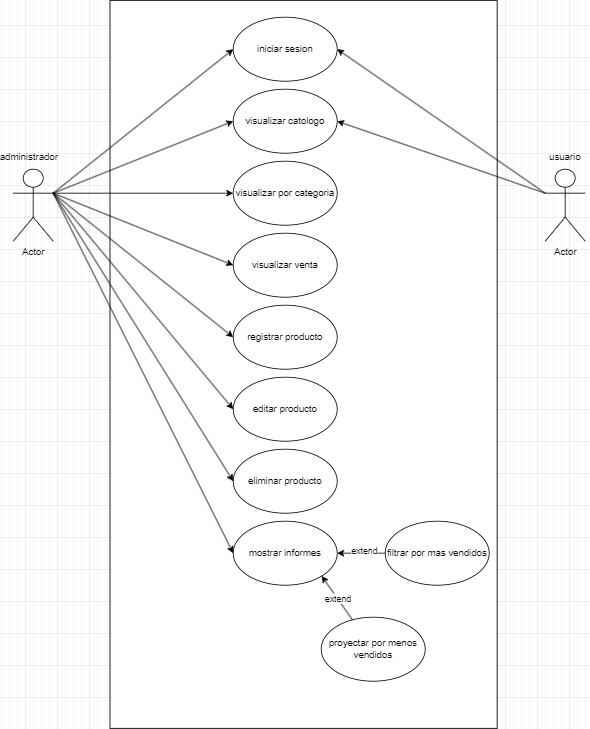

The diagram above was exported from draw.io. Its source (the exported page's mxGraphModel, read from the mxfile embedded in the PNG):
<mxGraphModel dx="1173" dy="579" grid="1" gridSize="10" guides="1" tooltips="1" connect="1" arrows="1" fold="1" page="1" pageScale="1" pageWidth="827" pageHeight="1169" math="0" shadow="0">
  <root>
    <mxCell id="0" />
    <mxCell id="1" parent="0" />
    <mxCell id="PFkZ_-OTdTKosoCELPHw-1" value="&lt;span style=&quot;color: rgba(0, 0, 0, 0); font-family: monospace; font-size: 0px; text-align: start; text-wrap: nowrap;&quot;&gt;%3CmxGraphModel%3E%3Croot%3E%3CmxCell%20id%3D%220%22%2F%3E%3CmxCell%20id%3D%221%22%20parent%3D%220%22%2F%3E%3CmxCell%20id%3D%222%22%20value%3D%22%22%20style%3D%22ellipse%3BwhiteSpace%3Dwrap%3Bhtml%3D1%3B%22%20vertex%3D%221%22%20parent%3D%221%22%3E%3CmxGeometry%20x%3D%22357.5%22%20y%3D%22780%22%20width%3D%22130%22%20height%3D%2280%22%20as%3D%22geometry%22%2F%3E%3C%2FmxCell%3E%3C%2Froot%3E%3C%2FmxGraphModel%3E&lt;/span&gt;" style="rounded=0;whiteSpace=wrap;html=1;" vertex="1" parent="1">
      <mxGeometry x="186" y="129" width="484" height="910" as="geometry" />
    </mxCell>
    <mxCell id="PFkZ_-OTdTKosoCELPHw-2" value="iniciar sesion" style="ellipse;whiteSpace=wrap;html=1;" vertex="1" parent="1">
      <mxGeometry x="340" y="150" width="130" height="80" as="geometry" />
    </mxCell>
    <mxCell id="PFkZ_-OTdTKosoCELPHw-3" value="visualizar catologo" style="ellipse;whiteSpace=wrap;html=1;" vertex="1" parent="1">
      <mxGeometry x="340" y="240" width="130" height="80" as="geometry" />
    </mxCell>
    <mxCell id="PFkZ_-OTdTKosoCELPHw-4" value="visualizar por categoria" style="ellipse;whiteSpace=wrap;html=1;" vertex="1" parent="1">
      <mxGeometry x="340" y="330" width="130" height="80" as="geometry" />
    </mxCell>
    <mxCell id="PFkZ_-OTdTKosoCELPHw-5" value="editar producto" style="ellipse;whiteSpace=wrap;html=1;" vertex="1" parent="1">
      <mxGeometry x="340" y="600" width="130" height="80" as="geometry" />
    </mxCell>
    <mxCell id="PFkZ_-OTdTKosoCELPHw-6" value="registrar producto" style="ellipse;whiteSpace=wrap;html=1;" vertex="1" parent="1">
      <mxGeometry x="340" y="510" width="130" height="80" as="geometry" />
    </mxCell>
    <mxCell id="PFkZ_-OTdTKosoCELPHw-7" value="visualizar venta" style="ellipse;whiteSpace=wrap;html=1;" vertex="1" parent="1">
      <mxGeometry x="340" y="420" width="130" height="80" as="geometry" />
    </mxCell>
    <mxCell id="PFkZ_-OTdTKosoCELPHw-8" value="eliminar producto" style="ellipse;whiteSpace=wrap;html=1;" vertex="1" parent="1">
      <mxGeometry x="340" y="690" width="130" height="80" as="geometry" />
    </mxCell>
    <mxCell id="PFkZ_-OTdTKosoCELPHw-9" value="mostrar informes" style="ellipse;whiteSpace=wrap;html=1;" vertex="1" parent="1">
      <mxGeometry x="340" y="780" width="130" height="80" as="geometry" />
    </mxCell>
    <mxCell id="PFkZ_-OTdTKosoCELPHw-13" value="filtrar por mas vendidos" style="ellipse;whiteSpace=wrap;html=1;" vertex="1" parent="1">
      <mxGeometry x="530" y="780" width="130" height="80" as="geometry" />
    </mxCell>
    <mxCell id="PFkZ_-OTdTKosoCELPHw-14" value="proyectar por menos vendidos" style="ellipse;whiteSpace=wrap;html=1;" vertex="1" parent="1">
      <mxGeometry x="450" y="900" width="130" height="80" as="geometry" />
    </mxCell>
    <mxCell id="PFkZ_-OTdTKosoCELPHw-15" value="Actor" style="shape=umlActor;verticalLabelPosition=bottom;verticalAlign=top;html=1;outlineConnect=0;" vertex="1" parent="1">
      <mxGeometry x="730" y="340" width="50" height="90" as="geometry" />
    </mxCell>
    <mxCell id="PFkZ_-OTdTKosoCELPHw-20" value="administrador" style="text;html=1;align=center;verticalAlign=middle;whiteSpace=wrap;rounded=0;" vertex="1" parent="1">
      <mxGeometry x="55" y="310" width="60" height="30" as="geometry" />
    </mxCell>
    <mxCell id="PFkZ_-OTdTKosoCELPHw-21" value="usuario" style="text;html=1;align=center;verticalAlign=middle;whiteSpace=wrap;rounded=0;" vertex="1" parent="1">
      <mxGeometry x="725" y="310" width="60" height="30" as="geometry" />
    </mxCell>
    <mxCell id="PFkZ_-OTdTKosoCELPHw-22" value="Actor" style="shape=umlActor;verticalLabelPosition=bottom;verticalAlign=top;html=1;outlineConnect=0;" vertex="1" parent="1">
      <mxGeometry x="65" y="340" width="50" height="90" as="geometry" />
    </mxCell>
    <mxCell id="PFkZ_-OTdTKosoCELPHw-23" value="" style="endArrow=classic;html=1;rounded=0;exitX=1;exitY=0.3333333333333333;exitDx=0;exitDy=0;exitPerimeter=0;entryX=0;entryY=0.5;entryDx=0;entryDy=0;" edge="1" parent="1" source="PFkZ_-OTdTKosoCELPHw-22" target="PFkZ_-OTdTKosoCELPHw-2">
      <mxGeometry width="50" height="50" relative="1" as="geometry">
        <mxPoint x="360" y="420" as="sourcePoint" />
        <mxPoint x="410" y="370" as="targetPoint" />
      </mxGeometry>
    </mxCell>
    <mxCell id="PFkZ_-OTdTKosoCELPHw-24" value="" style="endArrow=classic;html=1;rounded=0;exitX=1;exitY=0.3333333333333333;exitDx=0;exitDy=0;exitPerimeter=0;entryX=0;entryY=0.5;entryDx=0;entryDy=0;" edge="1" parent="1" source="PFkZ_-OTdTKosoCELPHw-22" target="PFkZ_-OTdTKosoCELPHw-3">
      <mxGeometry width="50" height="50" relative="1" as="geometry">
        <mxPoint x="125" y="380" as="sourcePoint" />
        <mxPoint x="350" y="200" as="targetPoint" />
      </mxGeometry>
    </mxCell>
    <mxCell id="PFkZ_-OTdTKosoCELPHw-26" value="" style="endArrow=classic;html=1;rounded=0;exitX=1;exitY=0.3333333333333333;exitDx=0;exitDy=0;exitPerimeter=0;" edge="1" parent="1" source="PFkZ_-OTdTKosoCELPHw-22" target="PFkZ_-OTdTKosoCELPHw-4">
      <mxGeometry width="50" height="50" relative="1" as="geometry">
        <mxPoint x="125" y="380" as="sourcePoint" />
        <mxPoint x="350" y="290" as="targetPoint" />
      </mxGeometry>
    </mxCell>
    <mxCell id="PFkZ_-OTdTKosoCELPHw-27" value="" style="endArrow=classic;html=1;rounded=0;exitX=0;exitY=0.3333333333333333;exitDx=0;exitDy=0;exitPerimeter=0;entryX=1;entryY=0.5;entryDx=0;entryDy=0;" edge="1" parent="1" source="PFkZ_-OTdTKosoCELPHw-15" target="PFkZ_-OTdTKosoCELPHw-2">
      <mxGeometry width="50" height="50" relative="1" as="geometry">
        <mxPoint x="125" y="380" as="sourcePoint" />
        <mxPoint x="350" y="200" as="targetPoint" />
      </mxGeometry>
    </mxCell>
    <mxCell id="PFkZ_-OTdTKosoCELPHw-28" value="" style="endArrow=classic;html=1;rounded=0;entryX=1;entryY=0.5;entryDx=0;entryDy=0;exitX=0;exitY=0.3333333333333333;exitDx=0;exitDy=0;exitPerimeter=0;" edge="1" parent="1" source="PFkZ_-OTdTKosoCELPHw-15" target="PFkZ_-OTdTKosoCELPHw-3">
      <mxGeometry width="50" height="50" relative="1" as="geometry">
        <mxPoint x="135" y="390" as="sourcePoint" />
        <mxPoint x="360" y="210" as="targetPoint" />
      </mxGeometry>
    </mxCell>
    <mxCell id="PFkZ_-OTdTKosoCELPHw-29" value="" style="endArrow=classic;html=1;rounded=0;entryX=0;entryY=0.5;entryDx=0;entryDy=0;exitX=1;exitY=0.3333333333333333;exitDx=0;exitDy=0;exitPerimeter=0;" edge="1" parent="1" source="PFkZ_-OTdTKosoCELPHw-22" target="PFkZ_-OTdTKosoCELPHw-7">
      <mxGeometry width="50" height="50" relative="1" as="geometry">
        <mxPoint x="120" y="370" as="sourcePoint" />
        <mxPoint x="350" y="380" as="targetPoint" />
      </mxGeometry>
    </mxCell>
    <mxCell id="PFkZ_-OTdTKosoCELPHw-31" value="" style="endArrow=classic;html=1;rounded=0;entryX=0;entryY=0.5;entryDx=0;entryDy=0;exitX=1;exitY=0.3333333333333333;exitDx=0;exitDy=0;exitPerimeter=0;" edge="1" parent="1" source="PFkZ_-OTdTKosoCELPHw-22" target="PFkZ_-OTdTKosoCELPHw-6">
      <mxGeometry width="50" height="50" relative="1" as="geometry">
        <mxPoint x="120" y="420" as="sourcePoint" />
        <mxPoint x="360" y="390" as="targetPoint" />
      </mxGeometry>
    </mxCell>
    <mxCell id="PFkZ_-OTdTKosoCELPHw-32" value="" style="endArrow=classic;html=1;rounded=0;entryX=0;entryY=0.5;entryDx=0;entryDy=0;exitX=1;exitY=0.3333333333333333;exitDx=0;exitDy=0;exitPerimeter=0;" edge="1" parent="1" source="PFkZ_-OTdTKosoCELPHw-22" target="PFkZ_-OTdTKosoCELPHw-5">
      <mxGeometry width="50" height="50" relative="1" as="geometry">
        <mxPoint x="125" y="380" as="sourcePoint" />
        <mxPoint x="350" y="560" as="targetPoint" />
      </mxGeometry>
    </mxCell>
    <mxCell id="PFkZ_-OTdTKosoCELPHw-33" value="" style="endArrow=classic;html=1;rounded=0;entryX=0;entryY=0.5;entryDx=0;entryDy=0;exitX=1;exitY=0.3333333333333333;exitDx=0;exitDy=0;exitPerimeter=0;" edge="1" parent="1" source="PFkZ_-OTdTKosoCELPHw-22" target="PFkZ_-OTdTKosoCELPHw-8">
      <mxGeometry width="50" height="50" relative="1" as="geometry">
        <mxPoint x="125" y="380" as="sourcePoint" />
        <mxPoint x="350" y="650" as="targetPoint" />
      </mxGeometry>
    </mxCell>
    <mxCell id="PFkZ_-OTdTKosoCELPHw-34" value="" style="endArrow=classic;html=1;rounded=0;entryX=0;entryY=0.5;entryDx=0;entryDy=0;exitX=1;exitY=0.3333333333333333;exitDx=0;exitDy=0;exitPerimeter=0;" edge="1" parent="1" source="PFkZ_-OTdTKosoCELPHw-22" target="PFkZ_-OTdTKosoCELPHw-9">
      <mxGeometry width="50" height="50" relative="1" as="geometry">
        <mxPoint x="135" y="390" as="sourcePoint" />
        <mxPoint x="360" y="660" as="targetPoint" />
      </mxGeometry>
    </mxCell>
    <mxCell id="PFkZ_-OTdTKosoCELPHw-36" value="" style="endArrow=classic;html=1;rounded=0;exitX=0;exitY=0.5;exitDx=0;exitDy=0;entryX=1;entryY=0.5;entryDx=0;entryDy=0;" edge="1" parent="1" source="PFkZ_-OTdTKosoCELPHw-13" target="PFkZ_-OTdTKosoCELPHw-9">
      <mxGeometry width="50" height="50" relative="1" as="geometry">
        <mxPoint x="340" y="670" as="sourcePoint" />
        <mxPoint x="390" y="620" as="targetPoint" />
      </mxGeometry>
    </mxCell>
    <mxCell id="PFkZ_-OTdTKosoCELPHw-37" value="extend" style="edgeLabel;html=1;align=center;verticalAlign=middle;resizable=0;points=[];" vertex="1" connectable="0" parent="PFkZ_-OTdTKosoCELPHw-36">
      <mxGeometry x="-0.0894" y="-4" relative="1" as="geometry">
        <mxPoint as="offset" />
      </mxGeometry>
    </mxCell>
    <mxCell id="PFkZ_-OTdTKosoCELPHw-39" value="" style="endArrow=classic;html=1;rounded=0;entryX=1;entryY=1;entryDx=0;entryDy=0;" edge="1" parent="1" source="PFkZ_-OTdTKosoCELPHw-14" target="PFkZ_-OTdTKosoCELPHw-9">
      <mxGeometry width="50" height="50" relative="1" as="geometry">
        <mxPoint x="340" y="820" as="sourcePoint" />
        <mxPoint x="390" y="770" as="targetPoint" />
      </mxGeometry>
    </mxCell>
    <mxCell id="PFkZ_-OTdTKosoCELPHw-40" value="extend" style="edgeLabel;html=1;align=center;verticalAlign=middle;resizable=0;points=[];" vertex="1" connectable="0" parent="PFkZ_-OTdTKosoCELPHw-39">
      <mxGeometry x="0.0091" relative="1" as="geometry">
        <mxPoint as="offset" />
      </mxGeometry>
    </mxCell>
  </root>
</mxGraphModel>